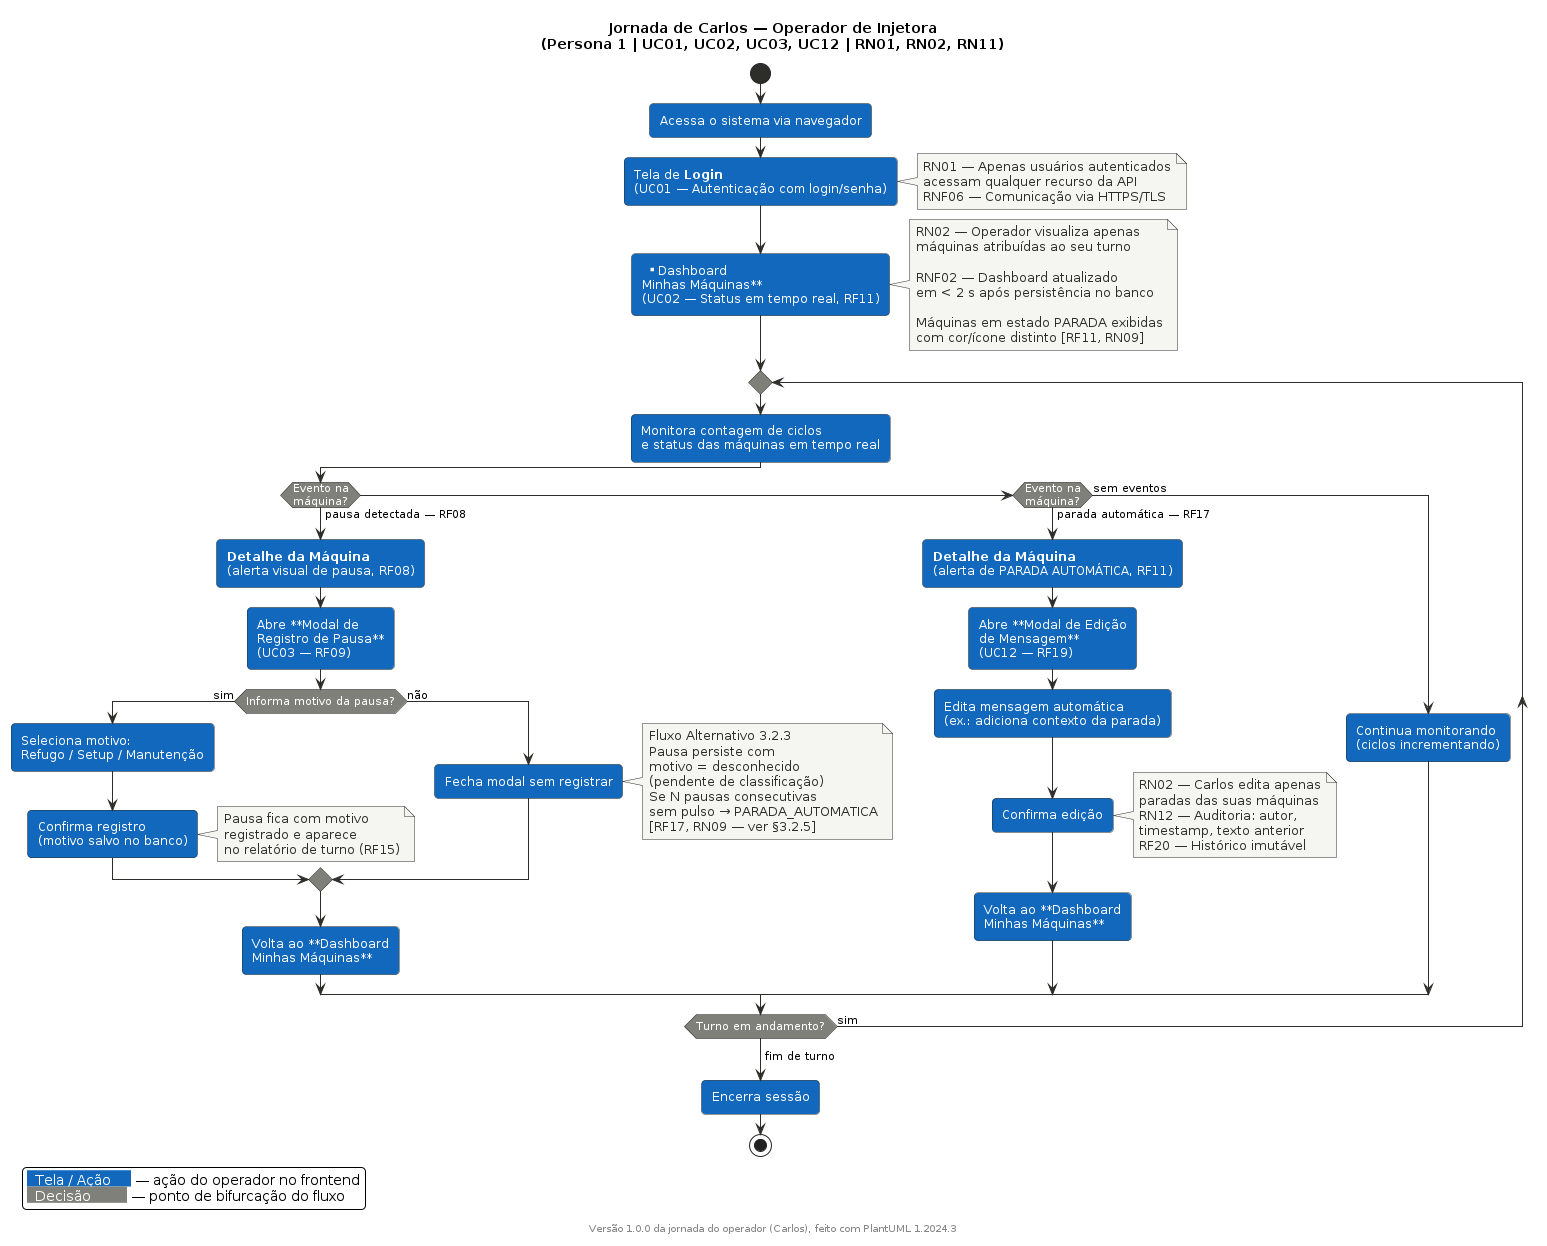

The diagram above was rendered by PlantUML. Its source (embedded in the PNG):
@startuml Operator Navigation Flow

skinparam backgroundColor #FFFFFF
skinparam shadowing false
skinparam roundCorner 8

skinparam activity {
    BackgroundColor #1168bd
    BorderColor #2D2D2A
    FontColor #FFFFFF
    ArrowColor #2D2D2A
    StartColor #2D2D2A
    EndColor #2D2D2A
    DiamondBackgroundColor #80807a
    DiamondBorderColor #2D2D2A
    DiamondFontColor #FFFFFF
}

skinparam note {
    BackgroundColor #F5F5F2
    BorderColor #2D2D2A
    FontColor #2D2D2A
}

title Jornada de Carlos — Operador de Injetora\n(Persona 1 | UC01, UC02, UC03, UC12 | RN01, RN02, RN11)

start

:Acessa o sistema via navegador;

:Tela de **Login**\n(UC01 — Autenticação com login/senha);

note right
  RN01 — Apenas usuários autenticados
  acessam qualquer recurso da API
  RNF06 — Comunicação via HTTPS/TLS
end note

:**Dashboard\nMinhas Máquinas**\n(UC02 — Status em tempo real, RF11);

note right
  RN02 — Operador visualiza apenas
  máquinas atribuídas ao seu turno

  RNF02 — Dashboard atualizado
  em < 2 s após persistência no banco

  Máquinas em estado PARADA exibidas
  com cor/ícone distinto [RF11, RN09]
end note

repeat

  :Monitora contagem de ciclos\ne status das máquinas em tempo real;

  if (Evento na\nmáquina?) then (pausa detectada — RF08)

    :**Detalhe da Máquina**\n(alerta visual de pausa, RF08);

    :Abre **Modal de\nRegistro de Pausa**\n(UC03 — RF09);

    if (Informa motivo da pausa?) then (sim)
      :Seleciona motivo:\nRefugo / Setup / Manutenção;
      :Confirma registro\n(motivo salvo no banco);
      note right
        Pausa fica com motivo
        registrado e aparece
        no relatório de turno (RF15)
      end note
    else (não)
      :Fecha modal sem registrar;
      note right
        Fluxo Alternativo 3.2.3
        Pausa persiste com
        motivo = desconhecido
        (pendente de classificação)
        Se N pausas consecutivas
        sem pulso → PARADA_AUTOMATICA
        [RF17, RN09 — ver §3.2.5]
      end note
    endif

    :Volta ao **Dashboard\nMinhas Máquinas**;

  elseif (Evento na\nmáquina?) then (parada automática — RF17)

    :**Detalhe da Máquina**\n(alerta de PARADA AUTOMÁTICA, RF11);

    :Abre **Modal de Edição\nde Mensagem**\n(UC12 — RF19);

    :Edita mensagem automática\n(ex.: adiciona contexto da parada);

    :Confirma edição;

    note right
      RN02 — Carlos edita apenas
      paradas das suas máquinas
      RN12 — Auditoria: autor,
      timestamp, texto anterior
      RF20 — Histórico imutável
    end note

    :Volta ao **Dashboard\nMinhas Máquinas**;

  else (sem eventos)
    :Continua monitorando\n(ciclos incrementando);
  endif

repeat while (Turno em andamento?) is (sim)
->fim de turno;

:Encerra sessão;

stop

legend bottom left
  <back:#1168bd><color:white>  Tela / Ação     </color></back> — ação do operador no frontend
  <back:#80807a><color:white>  Decisão         </color></back> — ponto de bifurcação do fluxo
endlegend

footer Versão 1.0.0 da jornada do operador (Carlos), feito com PlantUML %version()
@enduml